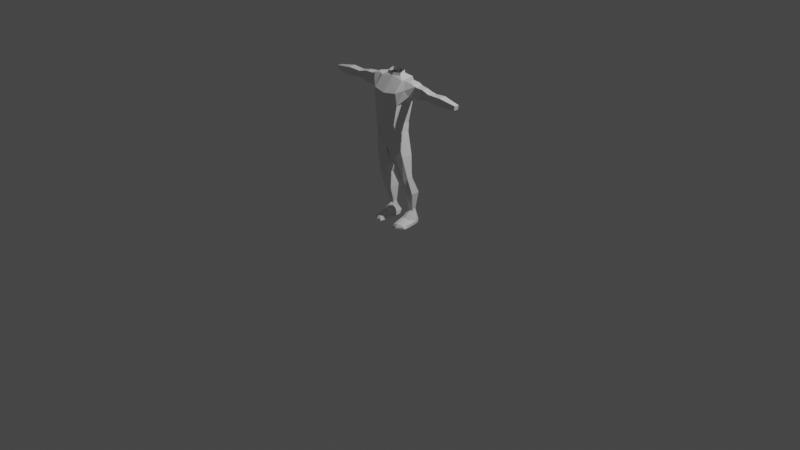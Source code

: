 # Source: slayer_v0.1.0.blend  (saved by Blender 3.0.42; exported with 4.5.12 LTS)
import bpy
from mathutils import Matrix  # noqa: F401  (used for matrix-valued properties, if any)

bpy.ops.wm.read_factory_settings(use_empty=True)
scene = bpy.context.scene
scene.name = 'Scene'

# ---- collections
col_collection = bpy.data.collections.new('Collection'); scene.collection.children.link(col_collection)
col_rev = bpy.data.collections.new('rev'); scene.collection.children.link(col_rev)

# ---- materials (node trees are filled in below, after node groups)
mat_material = bpy.data.materials.new('Material')
mat_material.alpha_threshold = 0.0
mat_material.use_transparent_shadow = False
mat_material.line_color = (0.0, 0.0, 0.0, 1.0)

# ---- material node trees
mat_material.use_nodes = True; mat_material.node_tree.nodes.clear()
_N = mat_material.node_tree.nodes; _L = mat_material.node_tree.links
n0 = _N.new('ShaderNodeOutputMaterial'); n0.name = 'Material Output'; n0.location = (300, 300)
n1 = _N.new('ShaderNodeBsdfPrincipled'); n1.name = 'Principled BSDF'; n1.location = (10, 300)
n1.distribution = 'GGX'
n1.subsurface_method = 'RANDOM_WALK_SKIN'
n1.inputs[2].default_value = 0.4
n1.inputs[3].default_value = 1.45
n1.inputs[27].default_value = (0.0, 0.0, 0.0, 1.0)
n1.inputs[28].default_value = 1.0
_L.new(n1.outputs[0], n0.inputs[0])
n0.is_active_output = True

# ---- world
world_world = bpy.data.worlds.new('World'); scene.world = world_world
world_world.use_nodes = True; world_world.node_tree.nodes.clear()
_N = world_world.node_tree.nodes; _L = world_world.node_tree.links
n0 = _N.new('ShaderNodeOutputWorld'); n0.name = 'World Output'; n0.location = (300, 300)
n1 = _N.new('ShaderNodeBackground'); n1.name = 'Background'; n1.location = (10, 300)
n1.inputs[0].default_value = (0.05088, 0.05088, 0.05088, 1.0)
_L.new(n1.outputs[0], n0.inputs[0])
n0.is_active_output = True
world_world.color = (0.05088, 0.05088, 0.05088)
world_world.use_sun_shadow = False
world_world.sun_shadow_jitter_overblur = 0.0

# ---- cameras
cam_camera = bpy.data.cameras.new('Camera')
cam_camera.clip_end = 100.0
cam_camera.ortho_scale = 7.314

# ---- lights
light_light = bpy.data.lights.new('Light', 'POINT')
light_light.transmission_factor = 0.0
light_light.energy = 1000.0
light_light.shadow_soft_size = 0.1
light_light.shadow_maximum_resolution = 0.006
light_light.use_absolute_resolution = True

# ---- meshes
me_cube = bpy.data.meshes.new('Cube')
me_cube.from_pydata([(0.1345, 0.04675, 1.537), (0.1592, 0.02765, 1.3), (0.1345, -0.09629, 1.522), (0.1499, -0.1734, 1.293), (0.0, 0.04854, 1.263), (0.0, -0.105, 1.525), (0.0, -0.1879, 1.264), (0.0, 0.0521, 1.538), (0.07403, 0.04523, 0.979), (0.0639, -0.1935, 0.9612), (0.0, 0.05197, 0.894), (0.0, -0.1827, 0.8589), (0.1236, -0.181, 1.074), (0.1372, -0.001047, 1.065), (0.0, -0.1991, 1.076), (0.0, 0.01602, 1.047), (0.1487, 0.07537, 1.446), (0.1394, -0.1824, 1.415), (0.0, 0.09278, 1.434), (0.0, -0.2038, 1.398), (0.1935, 0.04628, 1.454), (0.2072, -0.1311, 1.452), (0.169, -0.07856, 1.525), (0.1695, 0.01976, 1.534), (0.2366, 0.03308, 1.389), (0.2277, -0.09303, 1.385), (0.2673, 0.01019, 1.515), (0.2617, -0.07647, 1.51), (0.2143, -0.05211, 1.529), (0.211, -0.008702, 1.53), (0.3007, 0.0127, 1.496), (0.2887, -0.06495, 1.493), (0.4913, -0.002267, 1.4), (0.4892, -0.07821, 1.403), (0.4849, -0.004442, 1.47), (0.4856, -0.08147, 1.468), (0.8027, -0.02344, 1.398), (0.8021, -0.07322, 1.401), (0.8129, -0.02486, 1.443), (0.8122, -0.07465, 1.445), (0.07641, -0.1842, 0.9023), (0.09003, 0.03336, 0.8942), (0.132, -0.1681, 1.017), (0.1413, -0.01253, 0.9947), (0.01104, -0.1566, 0.8233), (0.01806, 0.02974, 0.8255), (0.1391, 0.005527, 0.1314), (0.1286, 0.08711, 0.13), (0.1653, 0.02382, 0.1301), (0.1671, 0.07091, 0.1305), (0.1051, 0.02067, 0.1302), (0.1005, 0.06554, 0.1291), (0.1614, 0.0252, 0.4969), (0.1012, 0.01162, 0.4925), (0.1007, -0.0793, 0.4856), (0.1651, -0.09384, 0.4861), (0.1968, -0.01244, 0.5352), (0.1991, -0.07663, 0.5331), (0.1475, 0.08654, 0.3316), (0.09449, -0.02974, 0.328), (0.2077, 0.06847, 0.3486), (0.2062, -0.01904, 0.3406), (0.09299, 0.07992, 0.3375), (0.1552, -0.03364, 0.3214), (0.04274, 0.01615, 0.7031), (0.1101, -0.1522, 0.7318), (0.1145, 0.03594, 0.7298), (0.03651, -0.1284, 0.697), (0.1836, -0.009004, 0.7621), (0.175, -0.1239, 0.7621), (0.09912, 0.01754, 0.4765), (0.1639, -0.08699, 0.4674), (0.1602, 0.03193, 0.4792), (0.09871, -0.07208, 0.4685), (0.1966, -0.005076, 0.5149), (0.1992, -0.07, 0.5113), (0.1574, 0.02599, 0.5195), (0.09314, -0.08328, 0.5054), (0.1944, -0.01363, 0.557), (0.1963, -0.08095, 0.5545), (0.09403, 0.01205, 0.5125), (0.16, -0.09925, 0.5089), (0.02301, 0.02702, 0.801), (0.08316, -0.1778, 0.8682), (0.09494, 0.03388, 0.8613), (0.01615, -0.1509, 0.798), (0.1498, -0.01183, 0.9481), (0.1406, -0.1593, 0.9659), (0.3918, -0.00229, 1.49), (0.3602, 0.01279, 1.386), (0.3584, -0.08562, 1.384), (0.3869, -0.06928, 1.489), (0.6303, -0.07716, 1.387), (0.6236, -0.0839, 1.472), (0.6318, -0.01116, 1.378), (0.6267, -0.01302, 1.478), (0.4627, -0.007521, 1.474), (0.465, -0.07482, 1.403), (0.4609, -0.00559, 1.397), (0.4671, -0.07942, 1.47), (0.5037, -0.08112, 1.469), (0.5072, -0.07807, 1.401), (0.5093, -0.003403, 1.397), (0.5016, -0.006713, 1.466), (0.2584, 0.0295, 1.389), (0.3099, -0.06572, 1.489), (0.3206, 0.01005, 1.493), (0.2507, -0.09172, 1.385), (0.122, -0.1846, 1.1), (0.1352, -0.00267, 1.088), (0.0, 0.009696, 1.077), (0.0, -0.2002, 1.098), (0.1381, 0.02715, 0.001169), (0.1299, 0.108, 0.0002006), (0.1966, 0.04515, 0.0002099), (0.1754, 0.09681, -0.001138), (0.08006, 0.035, 0.0004996), (0.08432, 0.09247, 0.0006933), (0.09874, -0.1644, 0.03561), (0.08704, -0.1745, 0.002137), (0.1825, -0.1389, 0.03611), (0.1383, -0.1636, 0.04599), (0.2175, -0.1314, 0.001717), (0.1382, -0.1824, 0.002137), (0.1003, -0.04428, 0.0756), (0.1401, -0.05213, 0.0748), (0.07912, -0.04866, -0.000146), (0.2078, -0.03145, 0.0002127), (0.1457, -0.05652, 0.0005234), (0.1758, -0.04277, 0.06215), (0.08006, 0.02762, 0.03348), (0.1754, 0.0984, 0.03816), (0.1299, 0.1297, 0.04419), (0.08432, 0.1141, 0.04468), (0.2001, 0.0455, 0.03161), (0.0899, -0.1737, 0.01724), (0.1372, -0.179, 0.01917), (0.2088, -0.1367, 0.01879), (0.2078, -0.02907, 0.02823), (0.08381, -0.04829, 0.02093), (0.1309, 0.08298, 0.1566), (0.1087, 0.02671, 0.1541), (0.1628, 0.06949, 0.1553), (0.1646, 0.02813, 0.1562), (0.1057, 0.06607, 0.1546), (0.1391, 0.01863, 0.154), (0.1298, 0.08272, 0.1436), (0.1075, 0.02183, 0.1428), (0.1649, 0.0688, 0.1436), (0.1672, 0.02831, 0.1443), (0.1039, 0.06338, 0.1423), (0.1391, 0.0158, 0.1428), (0.0, 0.02892, 1.559), (0.0, -0.08795, 1.546), (0.08433, -0.06378, 1.553), (0.08057, 0.003756, 1.56), (0.0, 0.02252, 1.596), (0.0, -0.0803, 1.569), (0.08113, -0.05811, 1.578), (0.07691, -0.001398, 1.597)], [], [(13, 12, 42, 43), (16, 0, 23, 20), (18, 7, 0, 16), (17, 2, 5, 19), (0, 7, 152, 155), (10, 45, 44, 11), (12, 14, 11, 9), (15, 13, 8, 10), (110, 109, 13, 15), (108, 111, 14, 12), (109, 108, 12, 13), (3, 17, 19, 6), (4, 18, 16, 1), (1, 24, 25, 3), (26, 29, 28, 27), (23, 22, 28, 29), (22, 21, 27, 28), (22, 2, 17, 21), (23, 0, 2, 22), (3, 25, 21, 17), (24, 1, 16, 20), (27, 31, 30, 26), (21, 25, 31, 27), (24, 20, 26, 30), (20, 23, 29, 26), (98, 96, 34, 32), (93, 92, 37, 39), (99, 97, 33, 35), (97, 98, 32, 33), (96, 99, 35, 34), (37, 36, 38, 39), (92, 94, 36, 37), (94, 95, 38, 36), (95, 93, 39, 38), (151, 147, 50, 46), (150, 146, 47, 51), (42, 12, 9, 40), (43, 41, 8, 13), (11, 44, 40, 9), (45, 10, 8, 41), (132, 131, 115, 113), (139, 126, 119, 135), (146, 148, 49, 47), (147, 150, 51, 50), (148, 149, 48, 49), (149, 151, 46, 48), (79, 81, 55, 57), (78, 79, 57, 56), (77, 80, 53, 54), (76, 78, 56, 52), (80, 76, 52, 53), (81, 77, 54, 55), (75, 71, 63, 61), (74, 75, 61, 60), (73, 70, 62, 59), (72, 74, 60, 58), (70, 72, 58, 62), (71, 73, 59, 63), (83, 85, 67, 65), (82, 84, 66, 64), (84, 86, 68, 66), (85, 82, 64, 67), (86, 87, 69, 68), (87, 83, 65, 69), (55, 54, 73, 71), (53, 52, 72, 70), (52, 56, 74, 72), (54, 53, 70, 73), (56, 57, 75, 74), (57, 55, 71, 75), (65, 67, 77, 81), (64, 66, 76, 80), (66, 68, 78, 76), (67, 64, 80, 77), (68, 69, 79, 78), (69, 65, 81, 79), (42, 40, 83, 87), (43, 42, 87, 86), (44, 45, 82, 85), (41, 43, 86, 84), (45, 41, 84, 82), (40, 44, 85, 83), (106, 105, 91, 88), (107, 104, 89, 90), (105, 107, 90, 91), (104, 106, 88, 89), (103, 100, 93, 95), (102, 103, 95, 94), (101, 102, 94, 92), (100, 101, 92, 93), (88, 91, 99, 96), (90, 89, 98, 97), (91, 90, 97, 99), (89, 88, 96, 98), (35, 33, 101, 100), (33, 32, 102, 101), (32, 34, 103, 102), (34, 35, 100, 103), (24, 30, 106, 104), (31, 25, 107, 105), (25, 24, 104, 107), (30, 31, 105, 106), (1, 3, 108, 109), (3, 6, 111, 108), (4, 1, 109, 110), (113, 115, 114, 112), (112, 116, 117, 113), (130, 133, 117, 116), (131, 134, 114, 115), (125, 124, 118, 121), (133, 132, 113, 117), (136, 135, 119, 123), (137, 136, 123, 122), (128, 127, 122, 123), (126, 128, 123, 119), (129, 125, 121, 120), (138, 129, 120, 137), (134, 48, 129, 138), (48, 46, 125, 129), (116, 112, 128, 126), (112, 114, 127, 128), (46, 50, 124, 125), (130, 116, 126, 139), (50, 130, 139, 124), (114, 134, 138, 127), (127, 138, 137, 122), (120, 121, 136, 137), (121, 118, 135, 136), (51, 47, 132, 133), (49, 48, 134, 131), (50, 51, 133, 130), (124, 139, 135, 118), (47, 49, 131, 132), (61, 63, 145, 143), (60, 61, 143, 142), (59, 62, 144, 141), (58, 60, 142, 140), (62, 58, 140, 144), (63, 59, 141, 145), (143, 145, 151, 149), (142, 143, 149, 148), (141, 144, 150, 147), (140, 142, 148, 146), (144, 140, 146, 150), (145, 141, 147, 151), (155, 152, 156, 159), (2, 154, 153, 5), (155, 154, 2, 0), (153, 154, 158, 157), (154, 155, 159, 158)])
_uv = me_cube.uv_layers.new(name='UVMap')
_uv.uv.foreach_set('vector', [0.375, 0.5, 0.375, 0.75, 0.375, 0.725, 0.375, 0.5162, 0.4529, 0.5, 0.625, 0.5, 0.6024, 0.5293, 0.4529, 0.515, 0.4529, 0.375, 0.625, 0.375, 0.625, 0.5, 0.4529, 0.5, 0.4529, 0.75, 0.625, 0.75, 0.625, 0.875, 0.4529, 0.875, 0.625, 0.5, 0.75, 0.5, 0.75, 0.544, 0.6976, 0.5738, 0.25, 0.5, 0.2707, 0.5173, 0.2707, 0.7254, 0.25, 0.75, 0.375, 0.75, 0.375, 0.875, 0.375, 0.875, 0.375, 0.75, 0.375, 0.375, 0.375, 0.5, 0.375, 0.5, 0.375, 0.375, 0.375, 0.375, 0.375, 0.5, 0.375, 0.5, 0.375, 0.375, 0.375, 0.75, 0.375, 0.875, 0.375, 0.875, 0.375, 0.75, 0.375, 0.5, 0.375, 0.75, 0.375, 0.75, 0.375, 0.5, 0.375, 0.75, 0.4529, 0.75, 0.4529, 0.875, 0.375, 0.875, 0.375, 0.375, 0.4529, 0.375, 0.4529, 0.5, 0.375, 0.5, 0.375, 0.5, 0.4356, 0.5332, 0.4355, 0.6274, 0.375, 0.75, 0.4529, 0.515, 0.6024, 0.5293, 0.6014, 0.7252, 0.4529, 0.6695, 0.6024, 0.5293, 0.6014, 0.7252, 0.6014, 0.7252, 0.6024, 0.5293, 0.6014, 0.7252, 0.4529, 0.6695, 0.4529, 0.6695, 0.6014, 0.7252, 0.6014, 0.7252, 0.625, 0.75, 0.4529, 0.75, 0.4529, 0.6695, 0.6024, 0.5293, 0.625, 0.5, 0.625, 0.75, 0.6014, 0.7252, 0.375, 0.75, 0.4355, 0.6274, 0.4529, 0.6695, 0.4529, 0.75, 0.4356, 0.5332, 0.375, 0.5, 0.4529, 0.5, 0.4529, 0.515, 0.4529, 0.6695, 0.4355, 0.6274, 0.4356, 0.5332, 0.4529, 0.515, 0.4529, 0.6695, 0.4355, 0.6274, 0.4355, 0.6274, 0.4529, 0.6695, 0.4356, 0.5332, 0.4529, 0.515, 0.4529, 0.515, 0.4356, 0.5332, 0.4529, 0.515, 0.6024, 0.5293, 0.6024, 0.5293, 0.4529, 0.515, 0.4356, 0.5332, 0.4356, 0.5332, 0.4356, 0.5332, 0.4356, 0.5332, 0.4355, 0.6274, 0.4355, 0.6274, 0.4355, 0.6274, 0.4355, 0.6274, 0.4355, 0.6274, 0.4355, 0.6274, 0.4355, 0.6274, 0.4355, 0.6274, 0.4355, 0.6274, 0.4356, 0.5332, 0.4356, 0.5332, 0.4355, 0.6274, 0.4356, 0.5332, 0.4355, 0.6274, 0.4355, 0.6274, 0.4356, 0.5332, 0.4355, 0.6274, 0.4356, 0.5332, 0.4356, 0.5332, 0.4355, 0.6274, 0.4355, 0.6274, 0.4356, 0.5332, 0.4356, 0.5332, 0.4355, 0.6274, 0.4356, 0.5332, 0.4356, 0.5332, 0.4356, 0.5332, 0.4356, 0.5332, 0.4356, 0.5332, 0.4355, 0.6274, 0.4355, 0.6274, 0.4356, 0.5332, 0.375, 0.7207, 0.2707, 0.7254, 0.2707, 0.7254, 0.375, 0.7207, 0.2707, 0.5173, 0.375, 0.5205, 0.375, 0.5205, 0.2707, 0.5173, 0.375, 0.725, 0.375, 0.75, 0.375, 0.75, 0.375, 0.7207, 0.375, 0.5162, 0.375, 0.5205, 0.375, 0.5, 0.375, 0.5, 0.25, 0.75, 0.2707, 0.7254, 0.375, 0.7207, 0.375, 0.75, 0.2707, 0.5173, 0.25, 0.5, 0.375, 0.5, 0.375, 0.5205, 0.375, 0.5205, 0.375, 0.5162, 0.375, 0.5162, 0.375, 0.5205, 0.2707, 0.7254, 0.2707, 0.7254, 0.2707, 0.7254, 0.2707, 0.7254, 0.375, 0.5205, 0.375, 0.5162, 0.375, 0.5162, 0.375, 0.5205, 0.2707, 0.7254, 0.2707, 0.5173, 0.2707, 0.5173, 0.2707, 0.7254, 0.375, 0.5162, 0.375, 0.725, 0.375, 0.725, 0.375, 0.5162, 0.375, 0.725, 0.375, 0.7207, 0.375, 0.7207, 0.375, 0.725, 0.375, 0.725, 0.375, 0.7207, 0.375, 0.7207, 0.375, 0.725, 0.375, 0.5162, 0.375, 0.725, 0.375, 0.725, 0.375, 0.5162, 0.2707, 0.7254, 0.2707, 0.5173, 0.2707, 0.5173, 0.2707, 0.7254, 0.375, 0.5205, 0.375, 0.5162, 0.375, 0.5162, 0.375, 0.5205, 0.2707, 0.5173, 0.375, 0.5205, 0.375, 0.5205, 0.2707, 0.5173, 0.375, 0.7207, 0.2707, 0.7254, 0.2707, 0.7254, 0.375, 0.7207, 0.375, 0.725, 0.375, 0.7207, 0.375, 0.7207, 0.375, 0.725, 0.375, 0.5162, 0.375, 0.725, 0.375, 0.725, 0.375, 0.5162, 0.2707, 0.7254, 0.2707, 0.5173, 0.2707, 0.5173, 0.2707, 0.7254, 0.375, 0.5205, 0.375, 0.5162, 0.375, 0.5162, 0.375, 0.5205, 0.2707, 0.5173, 0.375, 0.5205, 0.375, 0.5205, 0.2707, 0.5173, 0.375, 0.7207, 0.2707, 0.7254, 0.2707, 0.7254, 0.375, 0.7207, 0.375, 0.7207, 0.2707, 0.7254, 0.2707, 0.7254, 0.375, 0.7207, 0.2707, 0.5173, 0.375, 0.5205, 0.375, 0.5205, 0.2707, 0.5173, 0.375, 0.5205, 0.375, 0.5162, 0.375, 0.5162, 0.375, 0.5205, 0.2707, 0.7254, 0.2707, 0.5173, 0.2707, 0.5173, 0.2707, 0.7254, 0.375, 0.5162, 0.375, 0.725, 0.375, 0.725, 0.375, 0.5162, 0.375, 0.725, 0.375, 0.7207, 0.375, 0.7207, 0.375, 0.725, 0.375, 0.7207, 0.2707, 0.7254, 0.2707, 0.7254, 0.375, 0.7207, 0.2707, 0.5173, 0.375, 0.5205, 0.375, 0.5205, 0.2707, 0.5173, 0.375, 0.5205, 0.375, 0.5162, 0.375, 0.5162, 0.375, 0.5205, 0.2707, 0.7254, 0.2707, 0.5173, 0.2707, 0.5173, 0.2707, 0.7254, 0.375, 0.5162, 0.375, 0.725, 0.375, 0.725, 0.375, 0.5162, 0.375, 0.725, 0.375, 0.7207, 0.375, 0.7207, 0.375, 0.725, 0.375, 0.7207, 0.2707, 0.7254, 0.2707, 0.7254, 0.375, 0.7207, 0.2707, 0.5173, 0.375, 0.5205, 0.375, 0.5205, 0.2707, 0.5173, 0.375, 0.5205, 0.375, 0.5162, 0.375, 0.5162, 0.375, 0.5205, 0.2707, 0.7254, 0.2707, 0.5173, 0.2707, 0.5173, 0.2707, 0.7254, 0.375, 0.5162, 0.375, 0.725, 0.375, 0.725, 0.375, 0.5162, 0.375, 0.725, 0.375, 0.7207, 0.375, 0.7207, 0.375, 0.725, 0.375, 0.725, 0.375, 0.7207, 0.375, 0.7207, 0.375, 0.725, 0.375, 0.5162, 0.375, 0.725, 0.375, 0.725, 0.375, 0.5162, 0.2707, 0.7254, 0.2707, 0.5173, 0.2707, 0.5173, 0.2707, 0.7254, 0.375, 0.5205, 0.375, 0.5162, 0.375, 0.5162, 0.375, 0.5205, 0.2707, 0.5173, 0.375, 0.5205, 0.375, 0.5205, 0.2707, 0.5173, 0.375, 0.7207, 0.2707, 0.7254, 0.2707, 0.7254, 0.375, 0.7207, 0.4356, 0.5332, 0.4355, 0.6274, 0.4355, 0.6274, 0.4356, 0.5332, 0.4355, 0.6274, 0.4356, 0.5332, 0.4356, 0.5332, 0.4355, 0.6274, 0.4355, 0.6274, 0.4355, 0.6274, 0.4355, 0.6274, 0.4355, 0.6274, 0.4356, 0.5332, 0.4356, 0.5332, 0.4356, 0.5332, 0.4356, 0.5332, 0.4356, 0.5332, 0.4355, 0.6274, 0.4355, 0.6274, 0.4356, 0.5332, 0.4356, 0.5332, 0.4356, 0.5332, 0.4356, 0.5332, 0.4356, 0.5332, 0.4355, 0.6274, 0.4356, 0.5332, 0.4356, 0.5332, 0.4355, 0.6274, 0.4355, 0.6274, 0.4355, 0.6274, 0.4355, 0.6274, 0.4355, 0.6274, 0.4356, 0.5332, 0.4355, 0.6274, 0.4355, 0.6274, 0.4356, 0.5332, 0.4355, 0.6274, 0.4356, 0.5332, 0.4356, 0.5332, 0.4355, 0.6274, 0.4355, 0.6274, 0.4355, 0.6274, 0.4355, 0.6274, 0.4355, 0.6274, 0.4356, 0.5332, 0.4356, 0.5332, 0.4356, 0.5332, 0.4356, 0.5332, 0.4355, 0.6274, 0.4355, 0.6274, 0.4355, 0.6274, 0.4355, 0.6274, 0.4355, 0.6274, 0.4356, 0.5332, 0.4356, 0.5332, 0.4355, 0.6274, 0.4356, 0.5332, 0.4356, 0.5332, 0.4356, 0.5332, 0.4356, 0.5332, 0.4356, 0.5332, 0.4355, 0.6274, 0.4355, 0.6274, 0.4356, 0.5332, 0.4356, 0.5332, 0.4356, 0.5332, 0.4356, 0.5332, 0.4356, 0.5332, 0.4355, 0.6274, 0.4355, 0.6274, 0.4355, 0.6274, 0.4355, 0.6274, 0.4355, 0.6274, 0.4356, 0.5332, 0.4356, 0.5332, 0.4355, 0.6274, 0.4356, 0.5332, 0.4355, 0.6274, 0.4355, 0.6274, 0.4356, 0.5332, 0.375, 0.5, 0.375, 0.75, 0.375, 0.75, 0.375, 0.5, 0.375, 0.75, 0.375, 0.875, 0.375, 0.875, 0.375, 0.75, 0.375, 0.375, 0.375, 0.5, 0.375, 0.5, 0.375, 0.375, 0.375, 0.5205, 0.375, 0.5162, 0.375, 0.725, 0.375, 0.7207, 0.375, 0.7207, 0.2707, 0.7254, 0.2707, 0.5173, 0.375, 0.5205, 0.2707, 0.7254, 0.2707, 0.5173, 0.2707, 0.5173, 0.2707, 0.7254, 0.375, 0.5162, 0.375, 0.725, 0.375, 0.725, 0.375, 0.5162, 0.375, 0.7207, 0.2707, 0.7254, 0.2707, 0.7254, 0.375, 0.7207, 0.2707, 0.5173, 0.375, 0.5205, 0.375, 0.5205, 0.2707, 0.5173, 0.375, 0.7207, 0.2707, 0.7254, 0.2707, 0.7254, 0.375, 0.7207, 0.375, 0.725, 0.375, 0.7207, 0.375, 0.7207, 0.375, 0.725, 0.375, 0.7207, 0.375, 0.725, 0.375, 0.725, 0.375, 0.7207, 0.2707, 0.7254, 0.375, 0.7207, 0.375, 0.7207, 0.2707, 0.7254, 0.375, 0.725, 0.375, 0.7207, 0.375, 0.7207, 0.375, 0.725, 0.375, 0.725, 0.375, 0.725, 0.375, 0.725, 0.375, 0.725, 0.375, 0.725, 0.375, 0.725, 0.375, 0.725, 0.375, 0.725, 0.375, 0.725, 0.375, 0.7207, 0.375, 0.7207, 0.375, 0.725, 0.2707, 0.7254, 0.375, 0.7207, 0.375, 0.7207, 0.2707, 0.7254, 0.375, 0.7207, 0.375, 0.725, 0.375, 0.725, 0.375, 0.7207, 0.375, 0.7207, 0.2707, 0.7254, 0.2707, 0.7254, 0.375, 0.7207, 0.2707, 0.7254, 0.2707, 0.7254, 0.2707, 0.7254, 0.2707, 0.7254, 0.2707, 0.7254, 0.2707, 0.7254, 0.2707, 0.7254, 0.2707, 0.7254, 0.375, 0.725, 0.375, 0.725, 0.375, 0.725, 0.375, 0.725, 0.375, 0.725, 0.375, 0.725, 0.375, 0.725, 0.375, 0.725, 0.375, 0.725, 0.375, 0.7207, 0.375, 0.7207, 0.375, 0.725, 0.375, 0.7207, 0.2707, 0.7254, 0.2707, 0.7254, 0.375, 0.7207, 0.2707, 0.5173, 0.375, 0.5205, 0.375, 0.5205, 0.2707, 0.5173, 0.375, 0.5162, 0.375, 0.725, 0.375, 0.725, 0.375, 0.5162, 0.2707, 0.7254, 0.2707, 0.5173, 0.2707, 0.5173, 0.2707, 0.7254, 0.2707, 0.7254, 0.2707, 0.7254, 0.2707, 0.7254, 0.2707, 0.7254, 0.375, 0.5205, 0.375, 0.5162, 0.375, 0.5162, 0.375, 0.5205, 0.375, 0.725, 0.375, 0.7207, 0.375, 0.7207, 0.375, 0.725, 0.375, 0.5162, 0.375, 0.725, 0.375, 0.725, 0.375, 0.5162, 0.2707, 0.7254, 0.2707, 0.5173, 0.2707, 0.5173, 0.2707, 0.7254, 0.375, 0.5205, 0.375, 0.5162, 0.375, 0.5162, 0.375, 0.5205, 0.2707, 0.5173, 0.375, 0.5205, 0.375, 0.5205, 0.2707, 0.5173, 0.375, 0.7207, 0.2707, 0.7254, 0.2707, 0.7254, 0.375, 0.7207, 0.375, 0.725, 0.375, 0.7207, 0.375, 0.7207, 0.375, 0.725, 0.375, 0.5162, 0.375, 0.725, 0.375, 0.725, 0.375, 0.5162, 0.2707, 0.7254, 0.2707, 0.5173, 0.2707, 0.5173, 0.2707, 0.7254, 0.375, 0.5205, 0.375, 0.5162, 0.375, 0.5162, 0.375, 0.5205, 0.2707, 0.5173, 0.375, 0.5205, 0.375, 0.5205, 0.2707, 0.5173, 0.375, 0.7207, 0.2707, 0.7254, 0.2707, 0.7254, 0.375, 0.7207, 0.6976, 0.5738, 0.75, 0.544, 0.75, 0.544, 0.6976, 0.5738, 0.625, 0.75, 0.6941, 0.6753, 0.75, 0.7129, 0.75, 0.75, 0.6976, 0.5738, 0.6941, 0.6753, 0.625, 0.75, 0.625, 0.5, 0.75, 0.7129, 0.6941, 0.6753, 0.6941, 0.6753, 0.75, 0.7129, 0.6941, 0.6753, 0.6976, 0.5738, 0.6976, 0.5738, 0.6941, 0.6753])
me_cube.materials.append(mat_material)
me_cube.use_remesh_preserve_volume = False
me_cube.use_remesh_preserve_attributes = False
me_cube.use_mirror_vertex_groups = False
me_cube.update()

# ---- objects
ob_cube = bpy.data.objects.new('Cube', me_cube)
ob_light = bpy.data.objects.new('Light', light_light)
ob_camera = bpy.data.objects.new('Camera', cam_camera)
ob_front = bpy.data.objects.new('front', None)
ob_side = bpy.data.objects.new('side', None)

# ---- transforms, parenting, visibility, modifiers, constraints
ob_cube.location = (0.0, 0.0, 0.0)
ob_cube.lock_rotations_4d = False
ob_cube.empty_display_type = 'ARROWS'
ob_cube.lineart.crease_threshold = 0.0
_m = ob_cube.modifiers.new('Mirror', 'MIRROR')
_m.use_clip = True
ob_light.location = (4.076, 1.005, 5.904)
ob_light.rotation_euler = (0.6503, 0.05522, 1.866)
ob_light.lock_rotations_4d = False
ob_light.empty_display_type = 'ARROWS'
ob_light.color = (0.0, 0.0, 0.0, 0.0)
ob_light.lineart.crease_threshold = 0.0
ob_camera.location = (7.359, -6.926, 4.958)
ob_camera.rotation_euler = (1.109, 0.0, 0.8149)
ob_camera.lock_rotations_4d = False
ob_camera.empty_display_type = 'ARROWS'
ob_camera.color = (0.0, 0.0, 0.0, 0.0)
ob_camera.display_type = 'WIRE'
ob_camera.lineart.crease_threshold = 0.0
ob_front.location = (0.9218, -0.175, 0.8901)
ob_front.rotation_euler = (1.571, 0.007646, 1.027e-09)
ob_front.scale = (0.6962, 0.6962, 0.6962)
ob_front.empty_display_type = 'IMAGE'
ob_front.empty_display_size = 5.0
ob_front.use_empty_image_alpha = True
ob_front.color = (1.0, 1.0, 1.0, 0.05512)
ob_side.location = (-0.0006635, -0.8146, 0.9019)
ob_side.rotation_euler = (1.571, 0.007646, 1.571)
ob_side.scale = (0.6962, 0.6962, 0.6962)
ob_side.empty_display_type = 'IMAGE'
ob_side.empty_display_size = 5.0
ob_side.use_empty_image_alpha = True
ob_side.color = (1.0, 1.0, 1.0, 0.06299)

# ---- collection membership
col_collection.objects.link(ob_cube)
col_collection.objects.link(ob_light)
col_collection.objects.link(ob_camera)
col_rev.objects.link(ob_front)
col_rev.objects.link(ob_side)

# ---- scene / render settings (as saved in the file)
scene.camera = ob_camera
scene.frame_start = 1; scene.frame_end = 250; scene.frame_set(1)
scene.render.engine = 'BLENDER_EEVEE_NEXT'
scene.cycles.sampling_pattern = 'TABULATED_SOBOL'
scene.cycles.use_light_tree = False
scene.view_settings.view_transform = 'Filmic'
bpy.context.view_layer.update()
